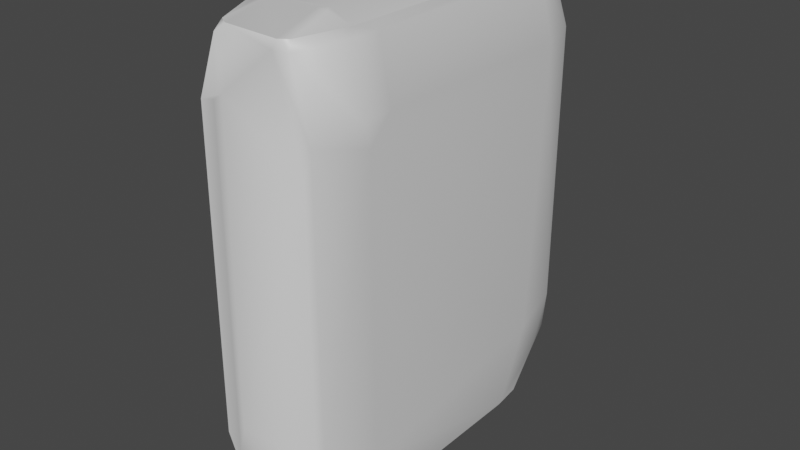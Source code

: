 # Source: stone_texture_pillar_3x4_sharp_1.blend  (saved by Blender 3.2.14; exported with 4.5.12 LTS)
import bpy
from mathutils import Matrix  # noqa: F401  (used for matrix-valued properties, if any)

bpy.ops.wm.read_factory_settings(use_empty=True)
scene = bpy.context.scene
scene.name = 'Scene'

# ---- collections
col_wall_1x4 = bpy.data.collections.new('wall 1x4'); scene.collection.children.link(col_wall_1x4)

# ---- materials (node trees are filled in below, after node groups)
mat_wall = bpy.data.materials.new('wall')
mat_wall.alpha_threshold = 0.0
mat_wall.use_transparent_shadow = False
mat_wall.line_color = (0.0, 0.0, 0.0, 1.0)

# ---- node groups
ng_auto_smooth = bpy.data.node_groups.new('Auto Smooth', 'GeometryNodeTree')
_s = ng_auto_smooth.interface.new_socket(name='Geometry', in_out='OUTPUT', socket_type='NodeSocketGeometry')
_s = ng_auto_smooth.interface.new_socket(name='Geometry', in_out='INPUT', socket_type='NodeSocketGeometry')
_s = ng_auto_smooth.interface.new_socket(name='Angle', in_out='INPUT', socket_type='NodeSocketFloat')
_s.subtype = 'ANGLE'
_s.min_value = 0.0
_s.max_value = 3.142
ng_auto_smooth.is_modifier = True
_N = ng_auto_smooth.nodes; _L = ng_auto_smooth.links
n0 = _N.new('NodeGroupOutput'); n0.name = 'Group Output'; n0.location = (480, -100)
n1 = _N.new('NodeGroupInput'); n1.name = 'Group Input'; n1.location = (-420, -300)
n2 = _N.new('NodeGroupInput'); n2.name = 'Group Input.001'; n2.location = (-60, -100)
n3 = _N.new('GeometryNodeSetShadeSmooth'); n3.name = 'Set Shade Smooth'; n3.location = (120, -100)
n3.domain = 'EDGE'
n4 = _N.new('GeometryNodeSetShadeSmooth'); n4.name = 'Set Shade Smooth.001'; n4.location = (300, -100)
n5 = _N.new('GeometryNodeInputMeshEdgeAngle'); n5.name = 'Edge Angle'; n5.location = (-420, -220)
n6 = _N.new('GeometryNodeInputEdgeSmooth'); n6.name = 'Is Edge Smooth'; n6.location = (-60, -160)
n7 = _N.new('GeometryNodeInputShadeSmooth'); n7.name = 'Is Face Smooth'; n7.location = (-240, -340)
n8 = _N.new('FunctionNodeBooleanMath'); n8.name = 'Boolean Math'; n8.location = (-60, -220)
n9 = _N.new('FunctionNodeCompare'); n9.name = 'Compare'; n9.location = (-240, -180)
n9.operation = 'LESS_EQUAL'
_L.new(n5.outputs[0], n9.inputs[0])
_L.new(n4.outputs[0], n0.inputs[0])
_L.new(n1.outputs[1], n9.inputs[1])
_L.new(n9.outputs[0], n8.inputs[0])
_L.new(n7.outputs[0], n8.inputs[1])
_L.new(n2.outputs[0], n3.inputs[0])
_L.new(n6.outputs[0], n3.inputs[1])
_L.new(n3.outputs[0], n4.inputs[0])
_L.new(n8.outputs[0], n3.inputs[2])
n0.is_active_output = True

# ---- material node trees
mat_wall.use_nodes = True; mat_wall.node_tree.nodes.clear()
_N = mat_wall.node_tree.nodes; _L = mat_wall.node_tree.links
n0 = _N.new('ShaderNodeOutputMaterial'); n0.name = 'Material Output'; n0.location = (300, 300)
n1 = _N.new('ShaderNodeBsdfPrincipled'); n1.name = 'Principled BSDF'; n1.location = (10, 300)
n1.distribution = 'GGX'
n1.subsurface_method = 'RANDOM_WALK_SKIN'
n1.inputs[2].default_value = 0.4
n1.inputs[3].default_value = 1.45
n1.inputs[27].default_value = (0.0, 0.0, 0.0, 1.0)
n1.inputs[28].default_value = 1.0
_L.new(n1.outputs[0], n0.inputs[0])
n0.is_active_output = True

# ---- world
world_world = bpy.data.worlds.new('World'); scene.world = world_world
world_world.use_nodes = True; world_world.node_tree.nodes.clear()
_N = world_world.node_tree.nodes; _L = world_world.node_tree.links
n0 = _N.new('ShaderNodeOutputWorld'); n0.name = 'World Output'; n0.location = (300, 300)
n1 = _N.new('ShaderNodeBackground'); n1.name = 'Background'; n1.location = (10, 300)
n1.inputs[0].default_value = (0.05088, 0.05088, 0.05088, 1.0)
_L.new(n1.outputs[0], n0.inputs[0])
n0.is_active_output = True
world_world.color = (0.05088, 0.05088, 0.05088)
world_world.use_sun_shadow = False
world_world.sun_shadow_jitter_overblur = 0.0

# ---- meshes
me_cube_005 = bpy.data.meshes.new('Cube.005')
me_cube_005.from_pydata([(1.0, 3.0, 4.0), (1.0, 3.0, -4.0), (1.0, -3.0, 4.0), (1.0, -3.0, -4.0), (-1.0, 3.0, 4.0), (-1.0, 3.0, -4.0), (-1.0, -3.0, 4.0), (-1.0, -3.0, -4.0), (1.0, 3.0, 3.844), (1.0, 3.0, -3.844), (-1.0, -3.0, -3.844), (-1.0, -3.0, 3.844), (1.0, -3.0, 3.844), (1.0, -3.0, -3.844), (-1.0, 3.0, -3.844), (-1.0, 3.0, 3.844), (-1.0, 2.83, -4.0), (-1.0, -2.83, -4.0), (1.0, 2.83, 4.0), (1.0, -2.83, 4.0), (-1.0, -2.83, 4.0), (-1.0, 2.83, 4.0), (1.0, -2.83, -4.0), (1.0, 2.83, -4.0), (1.0, 2.83, 3.844), (1.0, -2.83, 3.844), (1.0, 2.83, -3.844), (1.0, -2.83, -3.844), (-1.0, -2.83, 3.844), (-1.0, 2.83, 3.844), (-1.0, 2.83, -3.844), (-1.0, -2.83, -3.844)], [], [(29, 21, 4, 15), (3, 13, 10, 7), (25, 19, 2, 12), (15, 4, 0, 8), (11, 6, 20, 28), (0, 4, 21, 18), (5, 14, 9, 1), (12, 2, 6, 11), (17, 22, 3, 7), (15, 8, 9, 14), (8, 24, 26, 9), (11, 28, 31, 10), (12, 11, 10, 13), (25, 12, 13, 27), (22, 27, 13, 3), (29, 15, 14, 30), (5, 1, 23, 16), (19, 20, 6, 2), (1, 9, 26, 23), (16, 30, 14, 5), (8, 0, 18, 24), (27, 22, 23, 26), (29, 30, 31, 28), (25, 27, 26, 24), (30, 16, 17, 31), (19, 25, 24, 18), (21, 29, 28, 20), (22, 17, 16, 23), (20, 19, 18, 21), (7, 10, 31, 17)])
me_cube_005.polygons.foreach_set('use_smooth', [True] * 30)
_uv = me_cube_005.uv_layers.new(name='UVMap')
_uv.uv.foreach_set('vector', [0.6201, 0.2429, 0.625, 0.2429, 0.625, 0.25, 0.6201, 0.25, 0.375, 0.75, 0.3799, 0.75, 0.3799, 1.0, 0.375, 1.0, 0.6201, 0.7429, 0.625, 0.7429, 0.625, 0.75, 0.6201, 0.75, 0.6201, 0.25, 0.625, 0.25, 0.625, 0.5, 0.6201, 0.5, 0.6201, 0.0, 0.625, 0.0, 0.625, 0.007103, 0.6201, 0.007103, 0.625, 0.5, 0.875, 0.5, 0.875, 0.5071, 0.625, 0.5071, 0.375, 0.25, 0.3799, 0.25, 0.3799, 0.5, 0.375, 0.5, 0.6201, 0.75, 0.625, 0.75, 0.625, 1.0, 0.6201, 1.0, 0.125, 0.7429, 0.375, 0.7429, 0.375, 0.75, 0.125, 0.75, 0.6201, 0.25, 0.6201, 0.5, 0.3799, 0.5, 0.3799, 0.25, 0.6201, 0.5, 0.6201, 0.5071, 0.3799, 0.5071, 0.3799, 0.5, 0.6201, 0.0, 0.6201, 0.007103, 0.3799, 0.007103, 0.3799, 0.0, 0.6201, 0.75, 0.6201, 1.0, 0.3799, 1.0, 0.3799, 0.75, 0.6201, 0.7429, 0.6201, 0.75, 0.3799, 0.75, 0.3799, 0.7429, 0.375, 0.7429, 0.3799, 0.7429, 0.3799, 0.75, 0.375, 0.75, 0.6201, 0.2429, 0.6201, 0.25, 0.3799, 0.25, 0.3799, 0.2429, 0.125, 0.5, 0.375, 0.5, 0.375, 0.5071, 0.125, 0.5071, 0.625, 0.7429, 0.875, 0.7429, 0.875, 0.75, 0.625, 0.75, 0.375, 0.5, 0.3799, 0.5, 0.3799, 0.5071, 0.375, 0.5071, 0.375, 0.2429, 0.3799, 0.2429, 0.3799, 0.25, 0.375, 0.25, 0.6201, 0.5, 0.625, 0.5, 0.625, 0.5071, 0.6201, 0.5071, 0.3799, 0.7429, 0.375, 0.7429, 0.375, 0.5071, 0.3799, 0.5071, 0.6201, 0.2429, 0.3799, 0.2429, 0.3799, 0.007103, 0.6201, 0.007103, 0.6201, 0.7429, 0.3799, 0.7429, 0.3799, 0.5071, 0.6201, 0.5071, 0.3799, 0.2429, 0.375, 0.2429, 0.375, 0.007103, 0.3799, 0.007103, 0.625, 0.7429, 0.6201, 0.7429, 0.6201, 0.5071, 0.625, 0.5071, 0.625, 0.2429, 0.6201, 0.2429, 0.6201, 0.007103, 0.625, 0.007103, 0.375, 0.7429, 0.125, 0.7429, 0.125, 0.5071, 0.375, 0.5071, 0.875, 0.7429, 0.625, 0.7429, 0.625, 0.5071, 0.875, 0.5071, 0.375, 0.0, 0.3799, 0.0, 0.3799, 0.007103, 0.375, 0.007103])
me_cube_005.materials.append(mat_wall)
me_cube_005.use_mirror_vertex_groups = False
me_cube_005.update()

# ---- objects
ob_cube_005 = bpy.data.objects.new('Cube.005', me_cube_005)

# ---- transforms, parenting, visibility, modifiers, constraints
ob_cube_005.location = (0.0, 0.0, 0.0)
ob_cube_005.lock_rotations_4d = False
ob_cube_005.empty_display_type = 'ARROWS'
ob_cube_005.lineart.crease_threshold = 0.0
_m = ob_cube_005.modifiers.new('Subdivision', 'SUBSURF')
_m.levels = 6
_m = ob_cube_005.modifiers.new('Displace', 'DISPLACE')
_m.strength = 0.2
_m = ob_cube_005.modifiers.new('Displace.001', 'DISPLACE')
_m.mid_level = 0.1
_m.strength = 0.5
_m.texture_coords = 'GLOBAL'
_m = ob_cube_005.modifiers.new('Decimate', 'DECIMATE')
_m.ratio = 0.1
_m.use_collapse_triangulate = True
_m = ob_cube_005.modifiers.new('Decimate.001', 'DECIMATE')
_m.decimate_type = 'DISSOLVE'
_m.angle_limit = 0.2618
_m.use_dissolve_boundaries = True
_m = ob_cube_005.modifiers.new('Smooth', 'SMOOTH')
_m.iterations = 2
_m = ob_cube_005.modifiers.new('Bevel', 'BEVEL')
_m.width = 10.0
_m.width_pct = 10.0
_m.angle_limit = 0.3491
_m.use_clamp_overlap = False
_m.offset_type = 'PERCENT'
_m = ob_cube_005.modifiers.new('WeightedNormal', 'WEIGHTED_NORMAL')
_m.keep_sharp = True
_m = ob_cube_005.modifiers.new('Auto Smooth', 'NODES')
_m.node_group = ng_auto_smooth
_gi = [s.identifier for s in ng_auto_smooth.interface.items_tree if s.item_type == 'SOCKET' and s.in_out == 'INPUT']
_m[_gi[1]] = 0.5236  # Angle
_m = ob_cube_005.modifiers.new('Triangulate', 'TRIANGULATE')
_m.keep_custom_normals = True

# ---- collection membership
col_wall_1x4.objects.link(ob_cube_005)

# ---- scene / render settings (as saved in the file)
scene.frame_start = 1; scene.frame_end = 250; scene.frame_set(1)
scene.render.engine = 'BLENDER_EEVEE_NEXT'
scene.cycles.sampling_pattern = 'TABULATED_SOBOL'
scene.cycles.use_light_tree = False
scene.view_settings.view_transform = 'Filmic'
bpy.context.view_layer.update()

# ---- added for rendering (the .blend has no active camera and no usable light): camera, sun
cam_auto = bpy.data.cameras.new('AutoCamera')
cam_auto.lens = 50.0
cam_auto.sensor_width = 36.0
cam_auto.clip_end = 1000.0
ob_auto_camera = bpy.data.objects.new('AutoCamera', cam_auto)
scene.collection.objects.link(ob_auto_camera)
ob_auto_camera.location = (11.0343, -13.2498, 8.82824)
ob_auto_camera.rotation_euler = (1.09748, -7.21219e-08, 0.694738)
scene.camera = ob_auto_camera
light_auto_sun = bpy.data.lights.new('AutoSun', 'SUN')
light_auto_sun.energy = 3.0
light_auto_sun.angle = 0.0523599
ob_auto_sun = bpy.data.objects.new('AutoSun', light_auto_sun)
scene.collection.objects.link(ob_auto_sun)
ob_auto_sun.rotation_euler = (0.872665, 0.174533, 0.523599)
bpy.context.view_layer.update()
